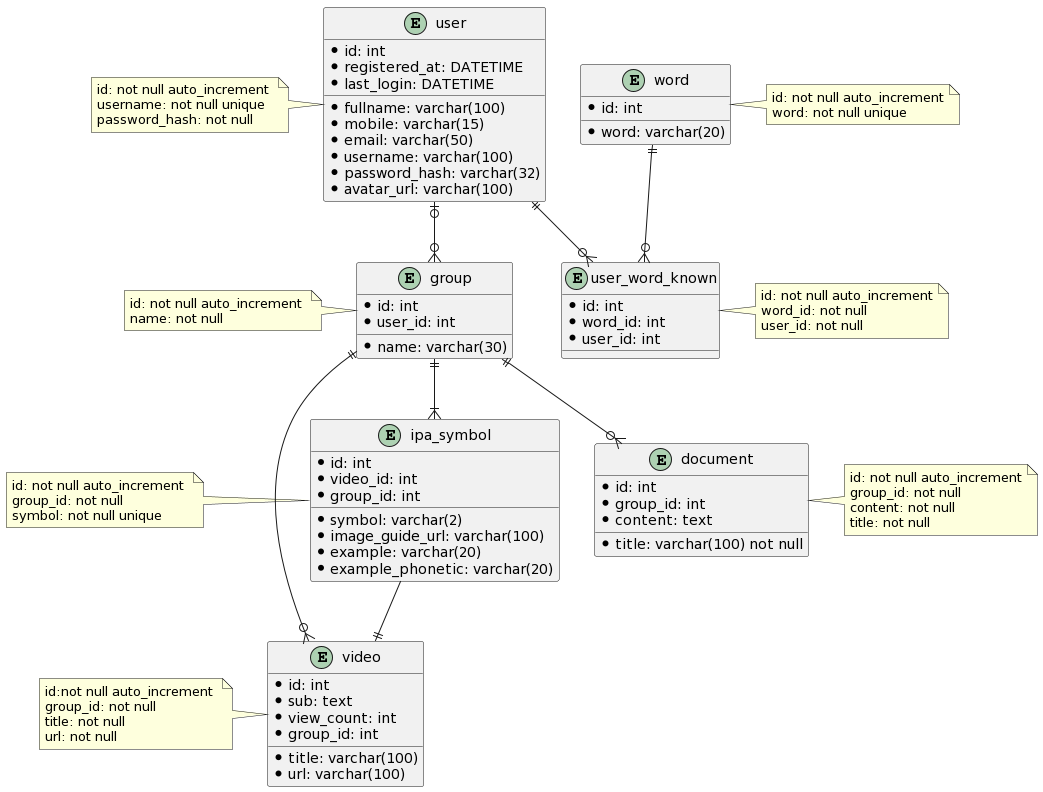

The diagram above was rendered by PlantUML. Its source (embedded in the PNG):
@startuml
entity video {
*id: int 
*title: varchar(100) 
*sub: text
*view_count: int
*url: varchar(100) 
*group_id: int 
}
entity group {
*id: int 
*name: varchar(30) 
*user_id: int 
}
entity user {
*id: int
*fullname: varchar(100)
*mobile: varchar(15)
*email: varchar(50) 
*username: varchar(100) 
*password_hash: varchar(32) 
*registered_at: DATETIME
*last_login: DATETIME
*avatar_url: varchar(100)
}
entity word {
*id: int 
*word: varchar(20) 
}
entity user_word_known {
*id: int 
*word_id: int 
*user_id: int 
}
entity ipa_symbol {
*id: int 
*symbol: varchar(2) 
*video_id: int
*image_guide_url: varchar(100)
*example: varchar(20)
*example_phonetic: varchar(20)
*group_id: int 
}
entity document {
*id: int 
*title: varchar(100) not null
*group_id: int 
*content: text 
}
user |o--o{ group
user ||--o{ user_word_known
word ||--o{ user_word_known
group ||--o{ video
group ||--o{ document
group ||--|{ ipa_symbol
ipa_symbol --||video

note left of user
 id: not null auto_increment 
 username: not null unique
 password_hash: not null
end note

note left of video
 id:not null auto_increment 
 group_id: not null
 title: not null
 url: not null
end note
note left of group
 id: not null auto_increment 
 name: not null
end note
note left of ipa_symbol
 id: not null auto_increment 
 group_id: not null
 symbol: not null unique
end note
note right of document
 id: not null auto_increment
 group_id: not null
 content: not null
 title: not null
end note
note right of user_word_known
 id: not null auto_increment
 word_id: not null
 user_id: not null
end note
note right of word
 id: not null auto_increment
 word: not null unique
end note
@enduml